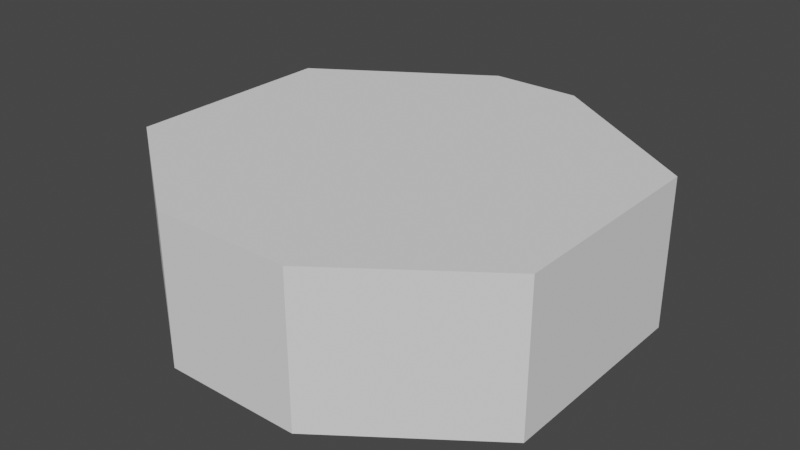 # Source: Tail.blend  (saved by Blender 2.83.19; exported with 4.5.12 LTS)
import bpy
from mathutils import Matrix  # noqa: F401  (used for matrix-valued properties, if any)

bpy.ops.wm.read_factory_settings(use_empty=True)
scene = bpy.context.scene
scene.name = 'Scene'

# ---- collections
col_collection = bpy.data.collections.new('Collection'); scene.collection.children.link(col_collection)

# ---- world
world_world = bpy.data.worlds.new('World'); scene.world = world_world
world_world.use_nodes = True; world_world.node_tree.nodes.clear()
_N = world_world.node_tree.nodes; _L = world_world.node_tree.links
n0 = _N.new('ShaderNodeOutputWorld'); n0.name = 'World Output'; n0.location = (300, 300)
n1 = _N.new('ShaderNodeBackground'); n1.name = 'Background'; n1.location = (10, 300)
n1.inputs[0].default_value = (0.05088, 0.05088, 0.05088, 1.0)
_L.new(n1.outputs[0], n0.inputs[0])
n0.is_active_output = True
world_world.color = (0.05088, 0.05088, 0.05088)
world_world.use_sun_shadow = False
world_world.sun_shadow_jitter_overblur = 0.0

# ---- meshes
me_cube_001 = bpy.data.meshes.new('Cube.001')
me_cube_001.from_pydata([(-1.0, -0.5, -0.3472), (-1.0, -0.5, 0.3472), (-1.0, 0.5, -0.3472), (-1.0, 0.5, 0.3472), (1.0, -0.5, -0.3472), (1.0, -0.5, 0.3472), (1.0, 0.5, -0.3472), (1.0, 0.5, 0.3472), (-0.2125, 1.009, 0.3472), (-0.2125, 1.009, -0.3472), (0.2125, 1.009, -0.3472), (0.2125, 1.009, 0.3472), (-0.3252, -0.992, -0.3472), (-0.3252, -0.992, 0.3472), (0.3252, -0.992, 0.3472), (0.3252, -0.992, -0.3472)], [], [(0, 1, 3, 2), (3, 7, 11, 8), (6, 7, 5, 4), (5, 1, 13, 14), (2, 6, 4, 0), (7, 3, 1, 5), (9, 8, 11, 10), (2, 3, 8, 9), (7, 6, 10, 11), (6, 2, 9, 10), (15, 14, 13, 12), (4, 5, 14, 15), (1, 0, 12, 13), (0, 4, 15, 12)])
_uv = me_cube_001.uv_layers.new(name='UVMap')
_uv.uv.foreach_set('vector', [0.375, 0.0, 0.625, 0.0, 0.625, 0.25, 0.375, 0.25, 0.875, 0.5, 0.625, 0.5, 0.625, 0.5, 0.875, 0.5, 0.375, 0.5, 0.625, 0.5, 0.625, 0.75, 0.375, 0.75, 0.625, 0.75, 0.875, 0.75, 0.875, 0.75, 0.625, 0.75, 0.125, 0.5, 0.375, 0.5, 0.375, 0.75, 0.125, 0.75, 0.625, 0.5, 0.875, 0.5, 0.875, 0.75, 0.625, 0.75, 0.375, 0.25, 0.625, 0.25, 0.625, 0.5, 0.375, 0.5, 0.375, 0.25, 0.625, 0.25, 0.625, 0.25, 0.375, 0.25, 0.625, 0.5, 0.375, 0.5, 0.375, 0.5, 0.625, 0.5, 0.375, 0.5, 0.125, 0.5, 0.125, 0.5, 0.375, 0.5, 0.375, 0.75, 0.625, 0.75, 0.625, 1.0, 0.375, 1.0, 0.375, 0.75, 0.625, 0.75, 0.625, 0.75, 0.375, 0.75, 0.625, 0.0, 0.375, 0.0, 0.375, 0.0, 0.625, 0.0, 0.125, 0.75, 0.375, 0.75, 0.375, 0.75, 0.125, 0.75])
me_cube_001.use_remesh_fix_poles = True
me_cube_001.use_remesh_preserve_attributes = False
me_cube_001.use_mirror_vertex_groups = False
me_cube_001.update()

# ---- objects
ob_cube_001 = bpy.data.objects.new('Cube.001', me_cube_001)

# ---- transforms, parenting, visibility, modifiers, constraints
ob_cube_001.location = (0.0, 0.0, 0.0)
ob_cube_001.lineart.crease_threshold = 0.0

# ---- collection membership
col_collection.objects.link(ob_cube_001)

# ---- scene / render settings (as saved in the file)
scene.frame_start = 1; scene.frame_end = 250; scene.frame_set(1)
scene.render.engine = 'BLENDER_EEVEE_NEXT'
scene.cycles.use_denoising = False
scene.cycles.samples = 128
scene.cycles.sampling_pattern = 'TABULATED_SOBOL'
scene.cycles.use_adaptive_sampling = False
scene.cycles.use_light_tree = False
scene.view_settings.view_transform = 'Filmic'
bpy.context.view_layer.update()

# ---- added for rendering (the .blend has no active camera and no usable light): camera, sun
cam_auto = bpy.data.cameras.new('AutoCamera')
cam_auto.lens = 50.0
cam_auto.sensor_width = 36.0
cam_auto.clip_end = 1000.0
ob_auto_camera = bpy.data.objects.new('AutoCamera', cam_auto)
scene.collection.objects.link(ob_auto_camera)
ob_auto_camera.location = (2.69498, -3.22567, 2.15598)
ob_auto_camera.rotation_euler = (1.09748, -7.21219e-08, 0.694738)
scene.camera = ob_auto_camera
light_auto_sun = bpy.data.lights.new('AutoSun', 'SUN')
light_auto_sun.energy = 3.0
light_auto_sun.angle = 0.0523599
ob_auto_sun = bpy.data.objects.new('AutoSun', light_auto_sun)
scene.collection.objects.link(ob_auto_sun)
ob_auto_sun.rotation_euler = (0.872665, 0.174533, 0.523599)
bpy.context.view_layer.update()
